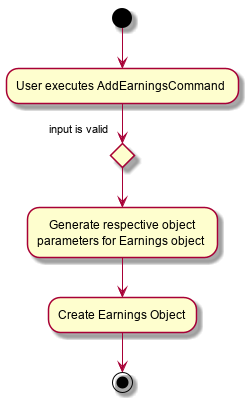

The diagram above was rendered by PlantUML. Its source (embedded in the PNG):
@startuml
(*)  --> "User executes AddEarningsCommand"
If "input is valid"
--> "Generate respective object
parameters for Earnings object"
--> "Create Earnings Object"
-->(*)
@enduml